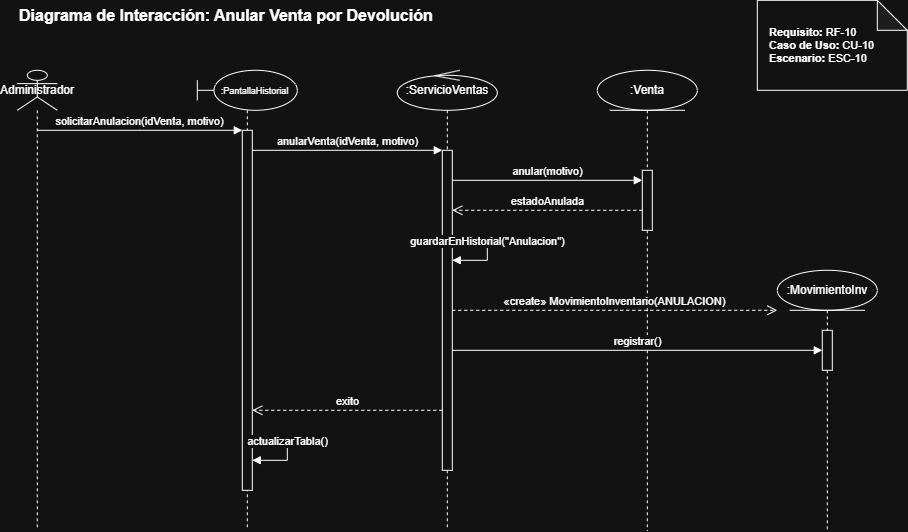

The diagram above was exported from draw.io. Its source (the exported page's mxGraphModel, read from the mxfile embedded in the PNG):
<mxGraphModel dx="940" dy="765" grid="1" gridSize="10" guides="1" tooltips="1" connect="1" arrows="1" fold="1" page="1" pageScale="1" pageWidth="827" pageHeight="1169" math="0" shadow="0">
  <root>
    <mxCell id="0" />
    <mxCell id="1" parent="0" />
    <mxCell id="title" parent="1" style="text;html=1;strokeColor=none;fillColor=none;align=left;verticalAlign=middle;whiteSpace=wrap;rounded=0;fontSize=16;fontStyle=1" value="Diagrama de Interacción: Anular Venta por Devolución" vertex="1">
      <mxGeometry height="30" width="600" x="40" y="10" as="geometry" />
    </mxCell>
    <mxCell id="note1" parent="1" style="shape=note;whiteSpace=wrap;html=1;backgroundOutline=1;darkOpacity=0.05;align=left;spacingLeft=10;fontSize=11;" value="&lt;b&gt;Requisito:&lt;/b&gt; RF-10&lt;br&gt;&lt;b&gt;Caso de Uso:&lt;/b&gt; CU-10&lt;br&gt;&lt;b&gt;Escenario:&lt;/b&gt; ESC-10" vertex="1">
      <mxGeometry height="90" width="150" x="780" y="10" as="geometry" />
    </mxCell>
    <mxCell id="actor" parent="1" style="shape=umlLifeline;participant=umlActor;perimeter=lifelinePerimeter;whiteSpace=wrap;html=1;container=1;dropTarget=0;collapsible=0;recursiveResize=0;outlineConnect=0;portConstraint=eastwest;" value="Administrador" vertex="1">
      <mxGeometry height="460" width="40" x="40" y="80" as="geometry" />
    </mxCell>
    <mxCell id="pantalla" parent="1" style="shape=umlLifeline;participant=umlBoundary;perimeter=lifelinePerimeter;whiteSpace=wrap;html=1;container=1;dropTarget=0;collapsible=0;recursiveResize=0;outlineConnect=0;portConstraint=eastwest;" value="&lt;font style=&quot;font-size: 9px;&quot;&gt;&amp;nbsp; &amp;nbsp; &amp;nbsp; :PantallaHistorial&lt;/font&gt;" vertex="1">
      <mxGeometry height="460" width="100" x="220" y="80" as="geometry" />
    </mxCell>
    <mxCell id="act_pantalla" parent="pantalla" style="html=1;whiteSpace=wrap;" value="" vertex="1">
      <mxGeometry height="360" width="10" x="45" y="60" as="geometry" />
    </mxCell>
    <mxCell id="control" parent="1" style="shape=umlLifeline;participant=umlControl;perimeter=lifelinePerimeter;whiteSpace=wrap;html=1;container=1;dropTarget=0;collapsible=0;recursiveResize=0;outlineConnect=0;portConstraint=eastwest;" value=":ServicioVentas" vertex="1">
      <mxGeometry height="460" width="100" x="420" y="80" as="geometry" />
    </mxCell>
    <mxCell id="act_control" parent="control" style="html=1;whiteSpace=wrap;" value="" vertex="1">
      <mxGeometry height="320" width="10" x="45" y="80" as="geometry" />
    </mxCell>
    <mxCell id="venta" parent="1" style="shape=umlLifeline;participant=umlEntity;perimeter=lifelinePerimeter;whiteSpace=wrap;html=1;container=1;dropTarget=0;collapsible=0;recursiveResize=0;outlineConnect=0;portConstraint=eastwest;" value=":Venta" vertex="1">
      <mxGeometry height="460" width="100" x="620" y="80" as="geometry" />
    </mxCell>
    <mxCell id="act_venta" parent="venta" style="html=1;whiteSpace=wrap;" value="" vertex="1">
      <mxGeometry height="60" width="10" x="45" y="100" as="geometry" />
    </mxCell>
    <mxCell id="movimiento" parent="1" style="shape=umlLifeline;participant=umlEntity;perimeter=lifelinePerimeter;whiteSpace=wrap;html=1;container=1;dropTarget=0;collapsible=0;recursiveResize=0;outlineConnect=0;portConstraint=eastwest;" value=":MovimientoInv" vertex="1">
      <mxGeometry height="260" width="100" x="800" y="280" as="geometry" />
    </mxCell>
    <mxCell id="act_mov" parent="movimiento" style="html=1;whiteSpace=wrap;" value="" vertex="1">
      <mxGeometry height="40" width="10" x="45" y="60" as="geometry" />
    </mxCell>
    <mxCell id="m1" edge="1" parent="1" style="html=1;verticalAlign=bottom;endArrow=block;edgeStyle=elbowEdgeStyle;elbow=vertical;curved=0;rounded=0;fontSize=11;" value="solicitarAnulacion(idVenta, motivo)">
      <mxGeometry relative="1" as="geometry">
        <mxPoint x="60" y="140" as="sourcePoint" />
        <mxPoint x="265" y="140" as="targetPoint" />
      </mxGeometry>
    </mxCell>
    <mxCell id="m2" edge="1" parent="1" style="html=1;verticalAlign=bottom;endArrow=block;edgeStyle=elbowEdgeStyle;elbow=vertical;curved=0;rounded=0;fontSize=11;" value="anularVenta(idVenta, motivo)">
      <mxGeometry relative="1" as="geometry">
        <mxPoint x="275" y="160" as="sourcePoint" />
        <mxPoint x="465" y="160" as="targetPoint" />
      </mxGeometry>
    </mxCell>
    <mxCell id="m3" edge="1" parent="1" style="html=1;verticalAlign=bottom;endArrow=block;edgeStyle=elbowEdgeStyle;elbow=vertical;curved=0;rounded=0;fontSize=11;" value="anular(motivo)">
      <mxGeometry relative="1" as="geometry">
        <mxPoint x="475" y="190" as="sourcePoint" />
        <mxPoint x="665" y="190" as="targetPoint" />
      </mxGeometry>
    </mxCell>
    <mxCell id="m4" edge="1" parent="1" style="html=1;verticalAlign=bottom;endArrow=open;dashed=1;endSize=8;edgeStyle=elbowEdgeStyle;elbow=vertical;curved=0;rounded=0;fontSize=11;" value="estadoAnulada">
      <mxGeometry relative="1" as="geometry">
        <mxPoint x="665" y="220" as="sourcePoint" />
        <mxPoint x="475" y="220" as="targetPoint" />
      </mxGeometry>
    </mxCell>
    <mxCell id="m5" edge="1" parent="1" style="html=1;verticalAlign=bottom;endArrow=block;edgeStyle=orthogonalEdgeStyle;curved=0;rounded=0;fontSize=11;" value="guardarEnHistorial(&quot;Anulacion&quot;)">
      <mxGeometry relative="1" as="geometry">
        <Array as="points">
          <mxPoint x="510" y="250" />
          <mxPoint x="510" y="270" />
        </Array>
        <mxPoint x="475" y="250" as="sourcePoint" />
        <mxPoint x="475" y="270" as="targetPoint" />
      </mxGeometry>
    </mxCell>
    <mxCell id="m6" edge="1" parent="1" style="html=1;verticalAlign=bottom;endArrow=open;dashed=1;endSize=8;edgeStyle=elbowEdgeStyle;elbow=vertical;curved=0;rounded=0;fontSize=11;" value="«create» MovimientoInventario(ANULACION)">
      <mxGeometry relative="1" as="geometry">
        <mxPoint x="475" y="320" as="sourcePoint" />
        <mxPoint x="800" y="320" as="targetPoint" />
      </mxGeometry>
    </mxCell>
    <mxCell id="m7" edge="1" parent="1" style="html=1;verticalAlign=bottom;endArrow=block;edgeStyle=elbowEdgeStyle;elbow=vertical;curved=0;rounded=0;fontSize=11;" value="registrar()">
      <mxGeometry relative="1" as="geometry">
        <mxPoint x="475" y="360" as="sourcePoint" />
        <mxPoint x="845" y="360" as="targetPoint" />
      </mxGeometry>
    </mxCell>
    <mxCell id="m8" edge="1" parent="1" style="html=1;verticalAlign=bottom;endArrow=open;dashed=1;endSize=8;edgeStyle=elbowEdgeStyle;elbow=vertical;curved=0;rounded=0;fontSize=11;" value="exito">
      <mxGeometry relative="1" as="geometry">
        <mxPoint x="465" y="420" as="sourcePoint" />
        <mxPoint x="275" y="420" as="targetPoint" />
      </mxGeometry>
    </mxCell>
    <mxCell id="m9" edge="1" parent="1" style="html=1;verticalAlign=bottom;endArrow=block;edgeStyle=orthogonalEdgeStyle;curved=0;rounded=0;fontSize=11;" value="actualizarTabla()">
      <mxGeometry relative="1" as="geometry">
        <Array as="points">
          <mxPoint x="310" y="450" />
          <mxPoint x="310" y="470" />
        </Array>
        <mxPoint x="275" y="450" as="sourcePoint" />
        <mxPoint x="275" y="470" as="targetPoint" />
      </mxGeometry>
    </mxCell>
  </root>
</mxGraphModel>